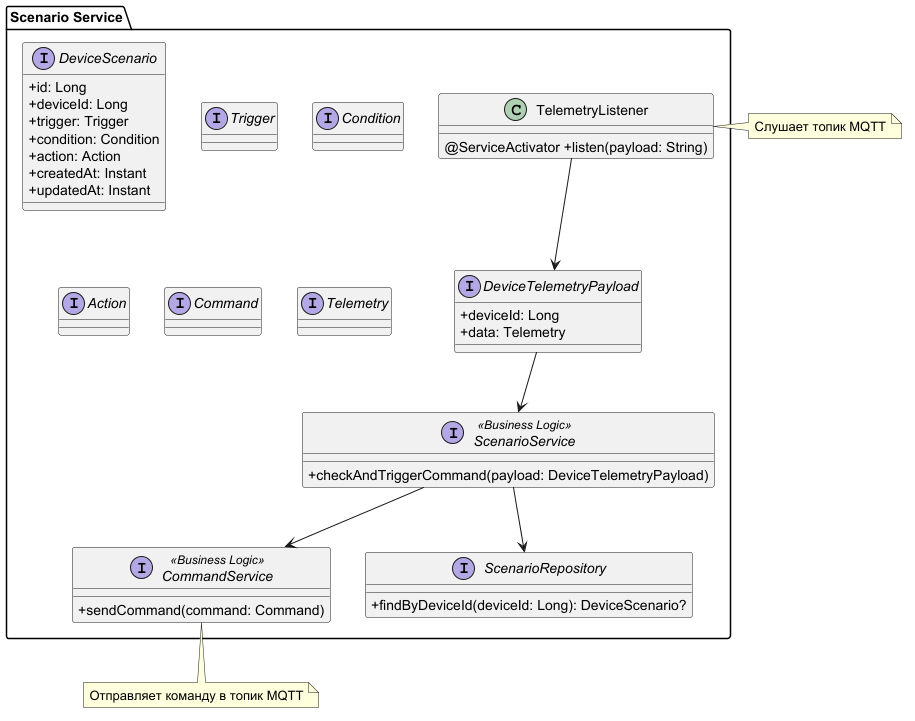

The diagram above was rendered by PlantUML. Its source (embedded in the PNG):
@startuml
skinparam classAttributeIconSize 0

package "Scenario Service" {

    class TelemetryListener {
        @ServiceActivator +listen(payload: String)
    }

    interface ScenarioService <<Business Logic>> {
        +checkAndTriggerCommand(payload: DeviceTelemetryPayload)
    }

    interface CommandService <<Business Logic>> {
        +sendCommand(command: Command)
    }

    interface ScenarioRepository {
        +findByDeviceId(deviceId: Long): DeviceScenario?
    }

    interface DeviceScenario {
        +id: Long
        +deviceId: Long
        +trigger: Trigger
        +condition: Condition
        +action: Action
        +createdAt: Instant
        +updatedAt: Instant
    }

    interface Trigger {
    }

    interface Condition {
    }

    interface Action {
    }

    interface Command {
    }

    interface Telemetry {
    }

    interface DeviceTelemetryPayload {
       +deviceId: Long
       +data: Telemetry
    }
}

TelemetryListener --> DeviceTelemetryPayload
DeviceTelemetryPayload --> ScenarioService
ScenarioService --> ScenarioRepository
ScenarioService --> CommandService

note right of TelemetryListener
  Слушает топик MQTT
end note

note bottom of CommandService
  Отправляет команду в топик MQTT
end note

@enduml